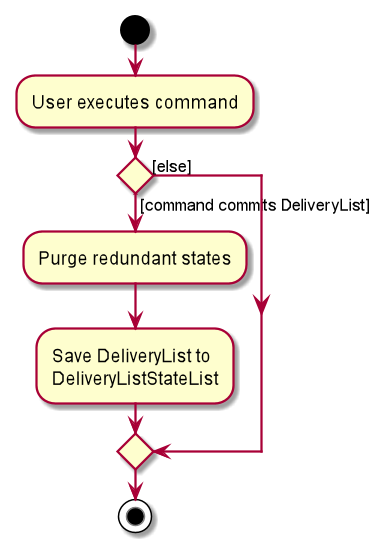

The diagram above was rendered by PlantUML. Its source (embedded in the PNG):
@startuml
start
:User executes command;

'Since the beta syntax does not support placing the condition outside the
'diamond we place it as the true branch instead.

if () then ([command commits DeliveryList])
    :Purge redundant states;
    :Save DeliveryList to
    DeliveryListStateList;
else ([else])
endif
stop
@enduml